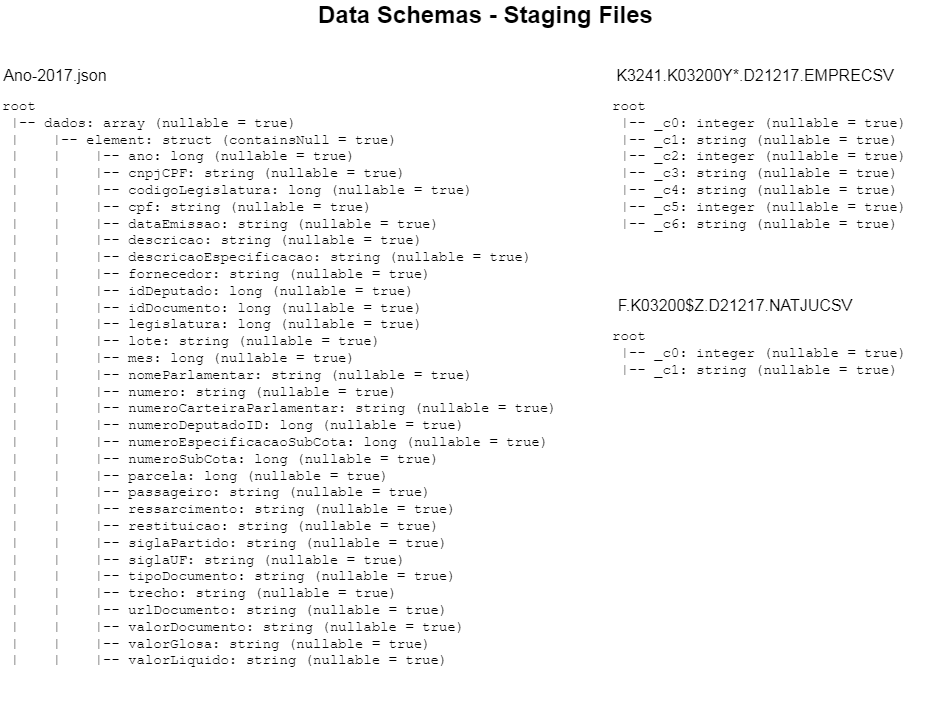

The diagram above was exported from draw.io. Its source (the exported page's mxGraphModel, read from the mxfile embedded in the PNG):
<mxGraphModel dx="1016" dy="608" grid="1" gridSize="10" guides="1" tooltips="1" connect="1" arrows="1" fold="1" page="1" pageScale="1" pageWidth="850" pageHeight="1100" math="0" shadow="0" extFonts="Permanent Marker^https://fonts.googleapis.com/css?family=Permanent+Marker">
  <root>
    <mxCell id="0" />
    <mxCell id="1" parent="0" />
    <mxCell id="-dPQ5aWGJenSjaPDMXi8-2" value="Data Schemas -&amp;nbsp;Staging Files" style="text;strokeColor=none;fillColor=none;html=1;fontSize=24;fontStyle=1;verticalAlign=middle;align=center;" vertex="1" parent="1">
      <mxGeometry x="330" y="30" width="370" height="30" as="geometry" />
    </mxCell>
    <mxCell id="-dPQ5aWGJenSjaPDMXi8-3" value="&lt;pre style=&quot;box-sizing: border-box; overflow: auto; font-family: monospace; font-size: 14px; display: block; padding: 1px 0px; margin: 0px; line-height: inherit; color: rgb(0, 0, 0); word-break: break-all; overflow-wrap: break-word; background-color: rgb(255, 255, 255); border: 0px; border-radius: 0px; vertical-align: baseline; font-style: normal; font-variant-ligatures: normal; font-variant-caps: normal; font-weight: 400; letter-spacing: normal; orphans: 2; text-align: left; text-indent: 0px; text-transform: none; widows: 2; word-spacing: 0px; -webkit-text-stroke-width: 0px; text-decoration-thickness: initial; text-decoration-style: initial; text-decoration-color: initial;&quot;&gt;root&#10; |-- dados: array (nullable = true)&#10; |    |-- element: struct (containsNull = true)&#10; |    |    |-- ano: long (nullable = true)&#10; |    |    |-- cnpjCPF: string (nullable = true)&#10; |    |    |-- codigoLegislatura: long (nullable = true)&#10; |    |    |-- cpf: string (nullable = true)&#10; |    |    |-- dataEmissao: string (nullable = true)&#10; |    |    |-- descricao: string (nullable = true)&#10; |    |    |-- descricaoEspecificacao: string (nullable = true)&#10; |    |    |-- fornecedor: string (nullable = true)&#10; |    |    |-- idDeputado: long (nullable = true)&#10; |    |    |-- idDocumento: long (nullable = true)&#10; |    |    |-- legislatura: long (nullable = true)&#10; |    |    |-- lote: string (nullable = true)&#10; |    |    |-- mes: long (nullable = true)&#10; |    |    |-- nomeParlamentar: string (nullable = true)&#10; |    |    |-- numero: string (nullable = true)&#10; |    |    |-- numeroCarteiraParlamentar: string (nullable = true)&#10; |    |    |-- numeroDeputadoID: long (nullable = true)&#10; |    |    |-- numeroEspecificacaoSubCota: long (nullable = true)&#10; |    |    |-- numeroSubCota: long (nullable = true)&#10; |    |    |-- parcela: long (nullable = true)&#10; |    |    |-- passageiro: string (nullable = true)&#10; |    |    |-- ressarcimento: string (nullable = true)&#10; |    |    |-- restituicao: string (nullable = true)&#10; |    |    |-- siglaPartido: string (nullable = true)&#10; |    |    |-- siglaUF: string (nullable = true)&#10; |    |    |-- tipoDocumento: string (nullable = true)&#10; |    |    |-- trecho: string (nullable = true)&#10; |    |    |-- urlDocumento: string (nullable = true)&#10; |    |    |-- valorDocumento: string (nullable = true)&#10; |    |    |-- valorGlosa: string (nullable = true)&#10; |    |    |-- valorLiquido: string (nullable = true)&lt;/pre&gt;" style="text;whiteSpace=wrap;html=1;movable=0;resizable=0;rotatable=0;deletable=0;editable=0;connectable=0;" vertex="1" parent="1">
      <mxGeometry x="30" y="120" width="560" height="610" as="geometry" />
    </mxCell>
    <mxCell id="-dPQ5aWGJenSjaPDMXi8-4" value="Ano-2017.json" style="text;html=1;strokeColor=none;fillColor=none;align=center;verticalAlign=middle;whiteSpace=wrap;rounded=0;fontSize=16;" vertex="1" parent="1">
      <mxGeometry x="30" y="90" width="110" height="30" as="geometry" />
    </mxCell>
    <mxCell id="-dPQ5aWGJenSjaPDMXi8-6" value="K3241.K03200Y*.D21217.EMPRECSV" style="text;html=1;strokeColor=none;fillColor=none;align=center;verticalAlign=middle;whiteSpace=wrap;rounded=0;fontSize=16;" vertex="1" parent="1">
      <mxGeometry x="640" y="90" width="290" height="30" as="geometry" />
    </mxCell>
    <mxCell id="-dPQ5aWGJenSjaPDMXi8-7" value="&lt;pre style=&quot;box-sizing: border-box; overflow: auto; font-family: monospace; font-size: 14px; display: block; padding: 1px 0px; margin: 0px; line-height: inherit; color: rgb(0, 0, 0); word-break: break-all; overflow-wrap: break-word; background-color: rgb(255, 255, 255); border: 0px; border-radius: 0px; vertical-align: baseline; font-style: normal; font-variant-ligatures: normal; font-variant-caps: normal; font-weight: 400; letter-spacing: normal; orphans: 2; text-align: left; text-indent: 0px; text-transform: none; widows: 2; word-spacing: 0px; -webkit-text-stroke-width: 0px; text-decoration-thickness: initial; text-decoration-style: initial; text-decoration-color: initial;&quot;&gt;root&#10; |-- _c0: integer (nullable = true)&#10; |-- _c1: string (nullable = true)&#10; |-- _c2: integer (nullable = true)&#10; |-- _c3: string (nullable = true)&#10; |-- _c4: string (nullable = true)&#10; |-- _c5: integer (nullable = true)&#10; |-- _c6: string (nullable = true)&lt;/pre&gt;" style="text;whiteSpace=wrap;html=1;fontSize=16;" vertex="1" parent="1">
      <mxGeometry x="640" y="120" width="330" height="160" as="geometry" />
    </mxCell>
    <mxCell id="-dPQ5aWGJenSjaPDMXi8-8" value="&lt;pre style=&quot;box-sizing: border-box; overflow: auto; font-family: monospace; font-size: 14px; display: block; padding: 1px 0px; margin: 0px; line-height: inherit; color: rgb(0, 0, 0); word-break: break-all; overflow-wrap: break-word; background-color: rgb(255, 255, 255); border: 0px; border-radius: 0px; vertical-align: baseline; font-style: normal; font-variant-ligatures: normal; font-variant-caps: normal; font-weight: 400; letter-spacing: normal; orphans: 2; text-align: left; text-indent: 0px; text-transform: none; widows: 2; word-spacing: 0px; -webkit-text-stroke-width: 0px; text-decoration-thickness: initial; text-decoration-style: initial; text-decoration-color: initial;&quot;&gt;root&#10; |-- _c0: integer (nullable = true)&#10; |-- _c1: string (nullable = true)&lt;/pre&gt;" style="text;whiteSpace=wrap;html=1;fontSize=16;" vertex="1" parent="1">
      <mxGeometry x="640" y="350" width="330" height="80" as="geometry" />
    </mxCell>
    <mxCell id="-dPQ5aWGJenSjaPDMXi8-9" value="F.K03200$Z.D21217.NATJUCSV" style="text;html=1;strokeColor=none;fillColor=none;align=center;verticalAlign=middle;whiteSpace=wrap;rounded=0;fontSize=16;" vertex="1" parent="1">
      <mxGeometry x="620" y="320" width="290" height="30" as="geometry" />
    </mxCell>
  </root>
</mxGraphModel>